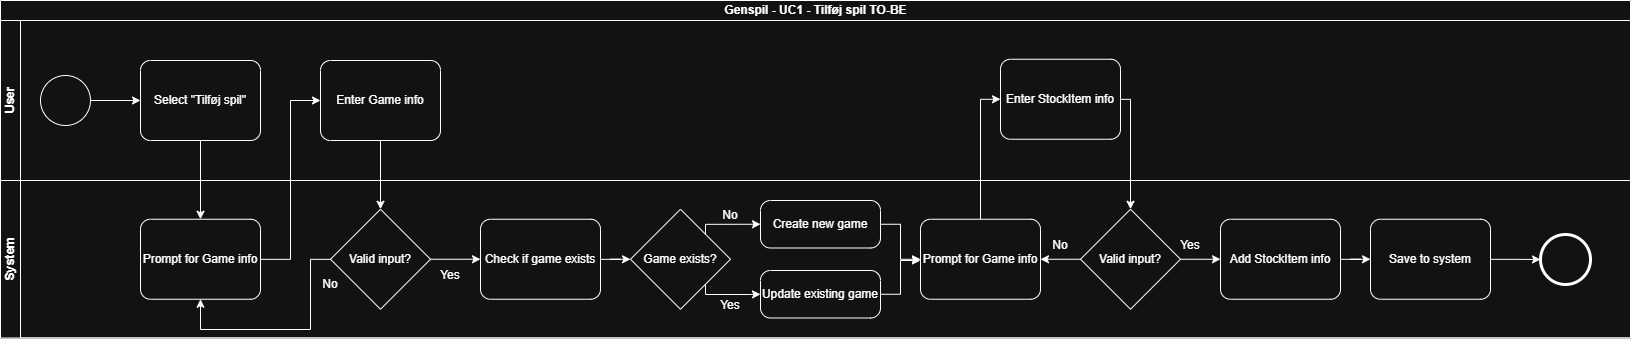

The diagram above was exported from draw.io. Its source (the exported page's mxGraphModel, read from the mxfile embedded in the PNG):
<mxGraphModel dx="1703" dy="888" grid="1" gridSize="10" guides="1" tooltips="1" connect="1" arrows="1" fold="1" page="1" pageScale="1" pageWidth="850" pageHeight="1100" math="0" shadow="0">
  <root>
    <mxCell id="0" />
    <mxCell id="1" parent="0" />
    <mxCell id="B0Cgqovbxl638rhicAyH-1" parent="1" style="swimlane;childLayout=stackLayout;resizeParent=1;resizeParentMax=0;horizontal=1;startSize=20;horizontalStack=0;html=1;" value="Genspil - UC1 - Tilføj spil TO-BE" vertex="1">
      <mxGeometry height="337.5" width="1630" x="160" y="120" as="geometry" />
    </mxCell>
    <mxCell id="B0Cgqovbxl638rhicAyH-2" parent="B0Cgqovbxl638rhicAyH-1" style="swimlane;startSize=20;horizontal=0;html=1;" value="User" vertex="1">
      <mxGeometry height="160" width="1630" y="20" as="geometry" />
    </mxCell>
    <mxCell id="tHuZBwPrVXXLXvr-g-c3-2" parent="B0Cgqovbxl638rhicAyH-2" style="points=[[0.145,0.145,0],[0.5,0,0],[0.855,0.145,0],[1,0.5,0],[0.855,0.855,0],[0.5,1,0],[0.145,0.855,0],[0,0.5,0]];shape=mxgraph.bpmn.event;html=1;verticalLabelPosition=bottom;labelBackgroundColor=#ffffff;verticalAlign=top;align=center;perimeter=ellipsePerimeter;outlineConnect=0;aspect=fixed;outline=standard;symbol=general;" value="" vertex="1">
      <mxGeometry height="50" width="50" x="40" y="55" as="geometry" />
    </mxCell>
    <mxCell id="tHuZBwPrVXXLXvr-g-c3-3" parent="B0Cgqovbxl638rhicAyH-2" style="points=[[0.25,0,0],[0.5,0,0],[0.75,0,0],[1,0.25,0],[1,0.5,0],[1,0.75,0],[0.75,1,0],[0.5,1,0],[0.25,1,0],[0,0.75,0],[0,0.5,0],[0,0.25,0]];shape=mxgraph.bpmn.task2;whiteSpace=wrap;rectStyle=rounded;size=10;html=1;container=1;expand=0;collapsible=0;taskMarker=abstract;" value="Select &quot;Tilføj spil&quot;" vertex="1">
      <mxGeometry height="80" width="120" x="140" y="40" as="geometry" />
    </mxCell>
    <mxCell id="tHuZBwPrVXXLXvr-g-c3-13" parent="B0Cgqovbxl638rhicAyH-2" style="points=[[0.25,0,0],[0.5,0,0],[0.75,0,0],[1,0.25,0],[1,0.5,0],[1,0.75,0],[0.75,1,0],[0.5,1,0],[0.25,1,0],[0,0.75,0],[0,0.5,0],[0,0.25,0]];shape=mxgraph.bpmn.task2;whiteSpace=wrap;rectStyle=rounded;size=10;html=1;container=1;expand=0;collapsible=0;taskMarker=abstract;" value="Enter Game info" vertex="1">
      <mxGeometry height="80" width="120" x="320" y="40" as="geometry" />
    </mxCell>
    <mxCell id="tHuZBwPrVXXLXvr-g-c3-19" parent="B0Cgqovbxl638rhicAyH-2" style="points=[[0.25,0,0],[0.5,0,0],[0.75,0,0],[1,0.25,0],[1,0.5,0],[1,0.75,0],[0.75,1,0],[0.5,1,0],[0.25,1,0],[0,0.75,0],[0,0.5,0],[0,0.25,0]];shape=mxgraph.bpmn.task2;whiteSpace=wrap;rectStyle=rounded;size=10;html=1;container=1;expand=0;collapsible=0;taskMarker=abstract;" value="Enter StockItem info" vertex="1">
      <mxGeometry height="80" width="120" x="1000" y="38.75" as="geometry" />
    </mxCell>
    <mxCell id="tHuZBwPrVXXLXvr-g-c3-23" edge="1" parent="B0Cgqovbxl638rhicAyH-2" source="tHuZBwPrVXXLXvr-g-c3-2" style="edgeStyle=orthogonalEdgeStyle;rounded=0;orthogonalLoop=1;jettySize=auto;html=1;entryX=0;entryY=0.5;entryDx=0;entryDy=0;entryPerimeter=0;" target="tHuZBwPrVXXLXvr-g-c3-3">
      <mxGeometry relative="1" as="geometry" />
    </mxCell>
    <mxCell id="tHuZBwPrVXXLXvr-g-c3-24" edge="1" parent="B0Cgqovbxl638rhicAyH-1" source="tHuZBwPrVXXLXvr-g-c3-3" style="edgeStyle=orthogonalEdgeStyle;rounded=0;orthogonalLoop=1;jettySize=auto;html=1;entryX=0.5;entryY=0;entryDx=0;entryDy=0;entryPerimeter=0;" target="tHuZBwPrVXXLXvr-g-c3-12">
      <mxGeometry relative="1" as="geometry" />
    </mxCell>
    <mxCell id="tHuZBwPrVXXLXvr-g-c3-25" edge="1" parent="B0Cgqovbxl638rhicAyH-1" source="tHuZBwPrVXXLXvr-g-c3-12" style="edgeStyle=orthogonalEdgeStyle;rounded=0;orthogonalLoop=1;jettySize=auto;html=1;entryX=0;entryY=0.5;entryDx=0;entryDy=0;entryPerimeter=0;" target="tHuZBwPrVXXLXvr-g-c3-13">
      <mxGeometry relative="1" as="geometry" />
    </mxCell>
    <mxCell id="tHuZBwPrVXXLXvr-g-c3-26" edge="1" parent="B0Cgqovbxl638rhicAyH-1" source="tHuZBwPrVXXLXvr-g-c3-13" style="edgeStyle=orthogonalEdgeStyle;rounded=0;orthogonalLoop=1;jettySize=auto;html=1;entryX=0.5;entryY=0;entryDx=0;entryDy=0;" target="tHuZBwPrVXXLXvr-g-c3-27">
      <mxGeometry relative="1" as="geometry">
        <mxPoint x="380" y="190" as="targetPoint" />
      </mxGeometry>
    </mxCell>
    <mxCell id="tHuZBwPrVXXLXvr-g-c3-1" parent="B0Cgqovbxl638rhicAyH-1" style="swimlane;startSize=20;horizontal=0;html=1;" value="System" vertex="1">
      <mxGeometry height="157.5" width="1630" y="180" as="geometry" />
    </mxCell>
    <mxCell id="tHuZBwPrVXXLXvr-g-c3-12" parent="tHuZBwPrVXXLXvr-g-c3-1" style="points=[[0.25,0,0],[0.5,0,0],[0.75,0,0],[1,0.25,0],[1,0.5,0],[1,0.75,0],[0.75,1,0],[0.5,1,0],[0.25,1,0],[0,0.75,0],[0,0.5,0],[0,0.25,0]];shape=mxgraph.bpmn.task2;whiteSpace=wrap;rectStyle=rounded;size=10;html=1;container=1;expand=0;collapsible=0;taskMarker=abstract;" value="Prompt for Game info" vertex="1">
      <mxGeometry height="80" width="120" x="140" y="38.75" as="geometry" />
    </mxCell>
    <mxCell id="tHuZBwPrVXXLXvr-g-c3-32" edge="1" parent="tHuZBwPrVXXLXvr-g-c3-1" source="tHuZBwPrVXXLXvr-g-c3-15" style="edgeStyle=orthogonalEdgeStyle;rounded=0;orthogonalLoop=1;jettySize=auto;html=1;entryX=0;entryY=0.5;entryDx=0;entryDy=0;" target="tHuZBwPrVXXLXvr-g-c3-16">
      <mxGeometry relative="1" as="geometry" />
    </mxCell>
    <mxCell id="tHuZBwPrVXXLXvr-g-c3-15" parent="tHuZBwPrVXXLXvr-g-c3-1" style="points=[[0.25,0,0],[0.5,0,0],[0.75,0,0],[1,0.25,0],[1,0.5,0],[1,0.75,0],[0.75,1,0],[0.5,1,0],[0.25,1,0],[0,0.75,0],[0,0.5,0],[0,0.25,0]];shape=mxgraph.bpmn.task2;whiteSpace=wrap;rectStyle=rounded;size=10;html=1;container=1;expand=0;collapsible=0;taskMarker=abstract;" value="Check if game exists" vertex="1">
      <mxGeometry height="80" width="120" x="480" y="38.75" as="geometry" />
    </mxCell>
    <mxCell id="tHuZBwPrVXXLXvr-g-c3-16" parent="tHuZBwPrVXXLXvr-g-c3-1" style="rhombus;whiteSpace=wrap;html=1;" value="Game exists?" vertex="1">
      <mxGeometry height="100" width="100" x="630" y="28.75" as="geometry" />
    </mxCell>
    <mxCell id="tHuZBwPrVXXLXvr-g-c3-17" parent="tHuZBwPrVXXLXvr-g-c3-1" style="points=[[0.25,0,0],[0.5,0,0],[0.75,0,0],[1,0.25,0],[1,0.5,0],[1,0.75,0],[0.75,1,0],[0.5,1,0],[0.25,1,0],[0,0.75,0],[0,0.5,0],[0,0.25,0]];shape=mxgraph.bpmn.task2;whiteSpace=wrap;rectStyle=rounded;size=10;html=1;container=1;expand=0;collapsible=0;taskMarker=abstract;" value="Create new game" vertex="1">
      <mxGeometry height="47.5" width="120" x="760" y="20" as="geometry" />
    </mxCell>
    <mxCell id="tHuZBwPrVXXLXvr-g-c3-38" edge="1" parent="tHuZBwPrVXXLXvr-g-c3-1" source="tHuZBwPrVXXLXvr-g-c3-18" style="edgeStyle=orthogonalEdgeStyle;rounded=0;orthogonalLoop=1;jettySize=auto;html=1;">
      <mxGeometry relative="1" as="geometry">
        <Array as="points">
          <mxPoint x="900" y="114" />
          <mxPoint x="900" y="80" />
        </Array>
        <mxPoint x="920" y="80" as="targetPoint" />
      </mxGeometry>
    </mxCell>
    <mxCell id="tHuZBwPrVXXLXvr-g-c3-18" parent="tHuZBwPrVXXLXvr-g-c3-1" style="points=[[0.25,0,0],[0.5,0,0],[0.75,0,0],[1,0.25,0],[1,0.5,0],[1,0.75,0],[0.75,1,0],[0.5,1,0],[0.25,1,0],[0,0.75,0],[0,0.5,0],[0,0.25,0]];shape=mxgraph.bpmn.task2;whiteSpace=wrap;rectStyle=rounded;size=10;html=1;container=1;expand=0;collapsible=0;taskMarker=abstract;" value="Update existing game" vertex="1">
      <mxGeometry height="47.5" width="120" x="760" y="90" as="geometry" />
    </mxCell>
    <mxCell id="tHuZBwPrVXXLXvr-g-c3-20" parent="tHuZBwPrVXXLXvr-g-c3-1" style="points=[[0.25,0,0],[0.5,0,0],[0.75,0,0],[1,0.25,0],[1,0.5,0],[1,0.75,0],[0.75,1,0],[0.5,1,0],[0.25,1,0],[0,0.75,0],[0,0.5,0],[0,0.25,0]];shape=mxgraph.bpmn.task2;whiteSpace=wrap;rectStyle=rounded;size=10;html=1;container=1;expand=0;collapsible=0;taskMarker=abstract;" value="Add StockItem info" vertex="1">
      <mxGeometry height="80" width="120" x="1220" y="38.75" as="geometry" />
    </mxCell>
    <mxCell id="tHuZBwPrVXXLXvr-g-c3-21" parent="tHuZBwPrVXXLXvr-g-c3-1" style="points=[[0.25,0,0],[0.5,0,0],[0.75,0,0],[1,0.25,0],[1,0.5,0],[1,0.75,0],[0.75,1,0],[0.5,1,0],[0.25,1,0],[0,0.75,0],[0,0.5,0],[0,0.25,0]];shape=mxgraph.bpmn.task2;whiteSpace=wrap;rectStyle=rounded;size=10;html=1;container=1;expand=0;collapsible=0;taskMarker=abstract;" value="Prompt for Game info" vertex="1">
      <mxGeometry height="80" width="120" x="920" y="38.75" as="geometry" />
    </mxCell>
    <mxCell id="tHuZBwPrVXXLXvr-g-c3-22" parent="tHuZBwPrVXXLXvr-g-c3-1" style="points=[[0.25,0,0],[0.5,0,0],[0.75,0,0],[1,0.25,0],[1,0.5,0],[1,0.75,0],[0.75,1,0],[0.5,1,0],[0.25,1,0],[0,0.75,0],[0,0.5,0],[0,0.25,0]];shape=mxgraph.bpmn.task2;whiteSpace=wrap;rectStyle=rounded;size=10;html=1;container=1;expand=0;collapsible=0;taskMarker=abstract;" value="Save to system" vertex="1">
      <mxGeometry height="80" width="120" x="1370" y="38.75" as="geometry" />
    </mxCell>
    <mxCell id="tHuZBwPrVXXLXvr-g-c3-27" parent="tHuZBwPrVXXLXvr-g-c3-1" style="rhombus;whiteSpace=wrap;html=1;" value="Valid input?" vertex="1">
      <mxGeometry height="100" width="100" x="330" y="28.75" as="geometry" />
    </mxCell>
    <mxCell id="tHuZBwPrVXXLXvr-g-c3-28" edge="1" parent="tHuZBwPrVXXLXvr-g-c3-1" source="tHuZBwPrVXXLXvr-g-c3-27" style="edgeStyle=orthogonalEdgeStyle;rounded=0;orthogonalLoop=1;jettySize=auto;html=1;entryX=0.5;entryY=1;entryDx=0;entryDy=0;entryPerimeter=0;" target="tHuZBwPrVXXLXvr-g-c3-12">
      <mxGeometry relative="1" as="geometry">
        <Array as="points">
          <mxPoint x="310" y="79" />
          <mxPoint x="310" y="149" />
          <mxPoint x="200" y="149" />
        </Array>
      </mxGeometry>
    </mxCell>
    <mxCell id="tHuZBwPrVXXLXvr-g-c3-29" parent="tHuZBwPrVXXLXvr-g-c3-1" style="text;html=1;whiteSpace=wrap;strokeColor=none;fillColor=none;align=center;verticalAlign=middle;rounded=0;" value="No" vertex="1">
      <mxGeometry height="30" width="60" x="300" y="88.75" as="geometry" />
    </mxCell>
    <mxCell id="tHuZBwPrVXXLXvr-g-c3-30" edge="1" parent="tHuZBwPrVXXLXvr-g-c3-1" source="tHuZBwPrVXXLXvr-g-c3-27" style="edgeStyle=orthogonalEdgeStyle;rounded=0;orthogonalLoop=1;jettySize=auto;html=1;entryX=0;entryY=0.5;entryDx=0;entryDy=0;entryPerimeter=0;" target="tHuZBwPrVXXLXvr-g-c3-15">
      <mxGeometry relative="1" as="geometry" />
    </mxCell>
    <mxCell id="tHuZBwPrVXXLXvr-g-c3-31" parent="tHuZBwPrVXXLXvr-g-c3-1" style="text;html=1;whiteSpace=wrap;strokeColor=none;fillColor=none;align=center;verticalAlign=middle;rounded=0;" value="Yes" vertex="1">
      <mxGeometry height="30" width="60" x="420" y="80" as="geometry" />
    </mxCell>
    <mxCell id="tHuZBwPrVXXLXvr-g-c3-33" edge="1" parent="tHuZBwPrVXXLXvr-g-c3-1" source="tHuZBwPrVXXLXvr-g-c3-16" style="edgeStyle=orthogonalEdgeStyle;rounded=0;orthogonalLoop=1;jettySize=auto;html=1;exitX=1;exitY=0;exitDx=0;exitDy=0;entryX=0;entryY=0.5;entryDx=0;entryDy=0;entryPerimeter=0;" target="tHuZBwPrVXXLXvr-g-c3-17">
      <mxGeometry relative="1" as="geometry">
        <Array as="points">
          <mxPoint x="705" y="44" />
        </Array>
      </mxGeometry>
    </mxCell>
    <mxCell id="tHuZBwPrVXXLXvr-g-c3-34" edge="1" parent="tHuZBwPrVXXLXvr-g-c3-1" source="tHuZBwPrVXXLXvr-g-c3-16" style="edgeStyle=orthogonalEdgeStyle;rounded=0;orthogonalLoop=1;jettySize=auto;html=1;exitX=1;exitY=1;exitDx=0;exitDy=0;entryX=0;entryY=0.5;entryDx=0;entryDy=0;entryPerimeter=0;" target="tHuZBwPrVXXLXvr-g-c3-18">
      <mxGeometry relative="1" as="geometry">
        <Array as="points">
          <mxPoint x="705" y="114" />
          <mxPoint x="750" y="114" />
        </Array>
      </mxGeometry>
    </mxCell>
    <mxCell id="tHuZBwPrVXXLXvr-g-c3-35" parent="tHuZBwPrVXXLXvr-g-c3-1" style="text;html=1;whiteSpace=wrap;strokeColor=none;fillColor=none;align=center;verticalAlign=middle;rounded=0;" value="Yes" vertex="1">
      <mxGeometry height="30" width="60" x="700" y="110" as="geometry" />
    </mxCell>
    <mxCell id="tHuZBwPrVXXLXvr-g-c3-36" parent="tHuZBwPrVXXLXvr-g-c3-1" style="text;html=1;whiteSpace=wrap;strokeColor=none;fillColor=none;align=center;verticalAlign=middle;rounded=0;" value="No" vertex="1">
      <mxGeometry height="30" width="60" x="700" y="20" as="geometry" />
    </mxCell>
    <mxCell id="tHuZBwPrVXXLXvr-g-c3-41" edge="1" parent="tHuZBwPrVXXLXvr-g-c3-1" source="tHuZBwPrVXXLXvr-g-c3-17" style="edgeStyle=orthogonalEdgeStyle;rounded=0;orthogonalLoop=1;jettySize=auto;html=1;entryX=0;entryY=0.5;entryDx=0;entryDy=0;entryPerimeter=0;" target="tHuZBwPrVXXLXvr-g-c3-21">
      <mxGeometry relative="1" as="geometry" />
    </mxCell>
    <mxCell id="tHuZBwPrVXXLXvr-g-c3-44" parent="tHuZBwPrVXXLXvr-g-c3-1" style="rhombus;whiteSpace=wrap;html=1;" value="Valid input?" vertex="1">
      <mxGeometry height="100" width="100" x="1080" y="28.75" as="geometry" />
    </mxCell>
    <mxCell id="tHuZBwPrVXXLXvr-g-c3-46" edge="1" parent="tHuZBwPrVXXLXvr-g-c3-1" source="tHuZBwPrVXXLXvr-g-c3-44" style="edgeStyle=orthogonalEdgeStyle;rounded=0;orthogonalLoop=1;jettySize=auto;html=1;exitX=0;exitY=0.5;exitDx=0;exitDy=0;entryX=1;entryY=0.5;entryDx=0;entryDy=0;entryPerimeter=0;" target="tHuZBwPrVXXLXvr-g-c3-21">
      <mxGeometry relative="1" as="geometry" />
    </mxCell>
    <mxCell id="tHuZBwPrVXXLXvr-g-c3-47" parent="tHuZBwPrVXXLXvr-g-c3-1" style="text;html=1;whiteSpace=wrap;strokeColor=none;fillColor=none;align=center;verticalAlign=middle;rounded=0;" value="No" vertex="1">
      <mxGeometry height="30" width="60" x="1030" y="50" as="geometry" />
    </mxCell>
    <mxCell id="tHuZBwPrVXXLXvr-g-c3-48" edge="1" parent="tHuZBwPrVXXLXvr-g-c3-1" source="tHuZBwPrVXXLXvr-g-c3-44" style="edgeStyle=orthogonalEdgeStyle;rounded=0;orthogonalLoop=1;jettySize=auto;html=1;entryX=0;entryY=0.5;entryDx=0;entryDy=0;entryPerimeter=0;" target="tHuZBwPrVXXLXvr-g-c3-20">
      <mxGeometry relative="1" as="geometry" />
    </mxCell>
    <mxCell id="tHuZBwPrVXXLXvr-g-c3-50" edge="1" parent="tHuZBwPrVXXLXvr-g-c3-1" source="tHuZBwPrVXXLXvr-g-c3-20" style="edgeStyle=orthogonalEdgeStyle;rounded=0;orthogonalLoop=1;jettySize=auto;html=1;entryX=0;entryY=0.5;entryDx=0;entryDy=0;entryPerimeter=0;" target="tHuZBwPrVXXLXvr-g-c3-22">
      <mxGeometry relative="1" as="geometry" />
    </mxCell>
    <mxCell id="tHuZBwPrVXXLXvr-g-c3-51" parent="tHuZBwPrVXXLXvr-g-c3-1" style="points=[[0.145,0.145,0],[0.5,0,0],[0.855,0.145,0],[1,0.5,0],[0.855,0.855,0],[0.5,1,0],[0.145,0.855,0],[0,0.5,0]];shape=mxgraph.bpmn.event;html=1;verticalLabelPosition=bottom;labelBackgroundColor=#ffffff;verticalAlign=top;align=center;perimeter=ellipsePerimeter;outlineConnect=0;aspect=fixed;outline=end;symbol=terminate2;" value="" vertex="1">
      <mxGeometry height="50" width="50" x="1540" y="54" as="geometry" />
    </mxCell>
    <mxCell id="tHuZBwPrVXXLXvr-g-c3-52" edge="1" parent="tHuZBwPrVXXLXvr-g-c3-1" source="tHuZBwPrVXXLXvr-g-c3-22" style="edgeStyle=orthogonalEdgeStyle;rounded=0;orthogonalLoop=1;jettySize=auto;html=1;entryX=0;entryY=0.5;entryDx=0;entryDy=0;entryPerimeter=0;" target="tHuZBwPrVXXLXvr-g-c3-51">
      <mxGeometry relative="1" as="geometry" />
    </mxCell>
    <mxCell id="tHuZBwPrVXXLXvr-g-c3-42" edge="1" parent="B0Cgqovbxl638rhicAyH-1" source="tHuZBwPrVXXLXvr-g-c3-21" style="edgeStyle=orthogonalEdgeStyle;rounded=0;orthogonalLoop=1;jettySize=auto;html=1;entryX=0;entryY=0.5;entryDx=0;entryDy=0;entryPerimeter=0;" target="tHuZBwPrVXXLXvr-g-c3-19">
      <mxGeometry relative="1" as="geometry" />
    </mxCell>
    <mxCell id="tHuZBwPrVXXLXvr-g-c3-45" edge="1" parent="B0Cgqovbxl638rhicAyH-1" source="tHuZBwPrVXXLXvr-g-c3-19" style="edgeStyle=orthogonalEdgeStyle;rounded=0;orthogonalLoop=1;jettySize=auto;html=1;entryX=0.5;entryY=0;entryDx=0;entryDy=0;" target="tHuZBwPrVXXLXvr-g-c3-44">
      <mxGeometry relative="1" as="geometry">
        <Array as="points">
          <mxPoint x="1130" y="99" />
        </Array>
      </mxGeometry>
    </mxCell>
    <mxCell id="tHuZBwPrVXXLXvr-g-c3-49" parent="1" style="text;html=1;whiteSpace=wrap;strokeColor=none;fillColor=none;align=center;verticalAlign=middle;rounded=0;" value="Yes" vertex="1">
      <mxGeometry height="30" width="60" x="1320" y="350" as="geometry" />
    </mxCell>
  </root>
</mxGraphModel>